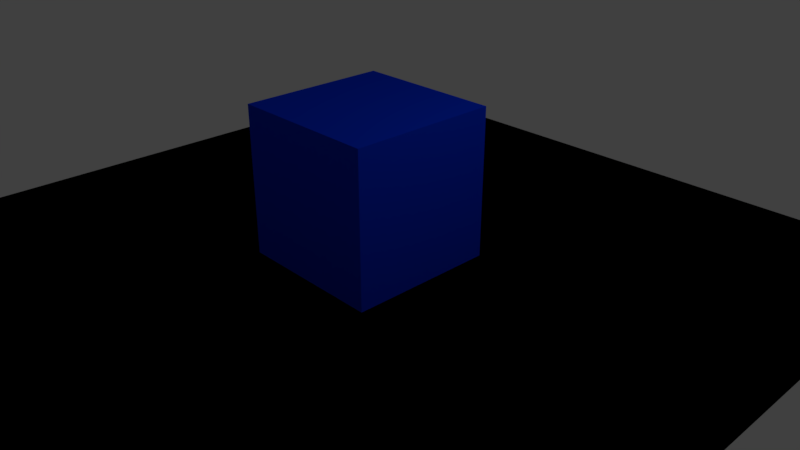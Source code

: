 # Source: square.blend  (saved by Blender 2.79.0; exported with 4.5.12 LTS)
import bpy
from mathutils import Matrix  # noqa: F401  (used for matrix-valued properties, if any)

bpy.ops.wm.read_factory_settings(use_empty=True)
scene = bpy.context.scene
scene.name = 'Scene'

# ---- collections
col_collection_1 = bpy.data.collections.new('Collection 1'); scene.collection.children.link(col_collection_1)

# ---- materials (node trees are filled in below, after node groups)
mat_material_001 = bpy.data.materials.new('Material.001')
mat_material_001.alpha_threshold = 0.0
mat_material_001.use_transparent_shadow = False
mat_material_001.diffuse_color = (0.0, 0.0, 0.0, 1.0)
mat_material_001.roughness = 0.5
mat_material = bpy.data.materials.new('Material')
mat_material.alpha_threshold = 0.0
mat_material.use_transparent_shadow = False
mat_material.diffuse_color = (0.0, 0.03712, 0.8, 1.0)
mat_material.roughness = 0.5
mat_material.line_color = (0.0, 0.0, 0.0, 1.0)

# ---- material node trees

# ---- world
world_world = bpy.data.worlds.new('World'); scene.world = world_world
world_world.color = (0.05088, 0.05088, 0.05088)
world_world.use_sun_shadow = False
world_world.sun_shadow_jitter_overblur = 0.0
world_world.cycles.sampling_method = 'MANUAL'

# ---- cameras
cam_camera = bpy.data.cameras.new('Camera')
cam_camera.clip_end = 100.0
cam_camera.lens = 35.0
cam_camera.sensor_width = 32.0
cam_camera.sensor_height = 18.0
cam_camera.ortho_scale = 7.314
cam_camera.dof.focus_distance = 0.0
cam_camera.dof.aperture_fstop = 128.0

# ---- lights
light_lamp = bpy.data.lights.new('Lamp', 'POINT')
light_lamp.transmission_factor = 0.0
light_lamp.cutoff_distance = 30.0
light_lamp.energy = 100.0
light_lamp.shadow_buffer_clip_start = 1.001
light_lamp.shadow_soft_size = 0.1
light_lamp.shadow_maximum_resolution = 0.006
light_lamp.use_absolute_resolution = True

# ---- meshes
me_plane = bpy.data.meshes.new('Plane')
me_plane.from_pydata([(-1.0, -1.0, 0.0), (1.0, -1.0, 0.0), (-1.0, 1.0, 0.0), (1.0, 1.0, 0.0)], [], [(0, 1, 3, 2)])
me_plane.materials.append(mat_material_001)
me_plane.use_remesh_preserve_volume = False
me_plane.use_remesh_preserve_attributes = False
me_plane.use_mirror_vertex_groups = False
me_plane.update()
me_cube = bpy.data.meshes.new('Cube')
me_cube.from_pydata([(1.0, 1.0, -1.0), (1.0, -1.0, -1.0), (-1.0, -1.0, -1.0), (-1.0, 1.0, -1.0), (1.0, 1.0, 1.0), (1.0, -1.0, 1.0), (-1.0, -1.0, 1.0), (-1.0, 1.0, 1.0)], [], [(0, 1, 2, 3), (4, 7, 6, 5), (0, 4, 5, 1), (1, 5, 6, 2), (2, 6, 7, 3), (4, 0, 3, 7)])
me_cube.materials.append(mat_material)
me_cube.use_remesh_preserve_volume = False
me_cube.use_remesh_preserve_attributes = False
me_cube.use_mirror_vertex_groups = False
me_cube.update()

# ---- objects
ob_plane = bpy.data.objects.new('Plane', me_plane)
ob_cube = bpy.data.objects.new('Cube', me_cube)
ob_lamp = bpy.data.objects.new('Lamp', light_lamp)
ob_camera = bpy.data.objects.new('Camera', cam_camera)

# ---- transforms, parenting, visibility, modifiers, constraints
ob_plane.location = (0.0, 0.0, 0.0)
ob_plane.scale = (5.0, 5.0, 1.0)
ob_plane.lineart.crease_threshold = 0.0
ob_cube.location = (0.0, 0.0, 1.0)
ob_cube.lock_rotations_4d = False
ob_cube.empty_display_type = 'ARROWS'
ob_cube.lineart.crease_threshold = 0.0
ob_lamp.location = (4.076, 1.005, 5.904)
ob_lamp.rotation_euler = (0.6503, 0.05522, 1.866)
ob_lamp.lock_rotations_4d = False
ob_lamp.empty_display_type = 'ARROWS'
ob_lamp.color = (0.0, 0.0, 0.0, 0.0)
ob_lamp.lineart.crease_threshold = 0.0
ob_camera.location = (7.481, -6.508, 5.344)
ob_camera.rotation_euler = (1.109, 0.0, 0.8149)
ob_camera.lock_rotations_4d = False
ob_camera.empty_display_type = 'ARROWS'
ob_camera.color = (0.0, 0.0, 0.0, 0.0)
ob_camera.display_type = 'WIRE'
ob_camera.lineart.crease_threshold = 0.0

# ---- collection membership
col_collection_1.objects.link(ob_plane)
col_collection_1.objects.link(ob_cube)
col_collection_1.objects.link(ob_lamp)
col_collection_1.objects.link(ob_camera)

# ---- scene / render settings (as saved in the file)
scene.camera = ob_camera
scene.frame_start = 1; scene.frame_end = 250; scene.frame_set(1)
scene.render.engine = 'BLENDER_EEVEE_NEXT'
scene.render.resolution_percentage = 50
scene.render.dither_intensity = 0.0
scene.cycles.use_denoising = False
scene.cycles.samples = 128
scene.cycles.sampling_pattern = 'TABULATED_SOBOL'
scene.cycles.use_adaptive_sampling = False
scene.cycles.use_light_tree = False
scene.cycles.blur_glossy = 0.0
scene.cycles.sample_clamp_indirect = 0.0
scene.view_settings.view_transform = 'Standard'
bpy.context.view_layer.update()
